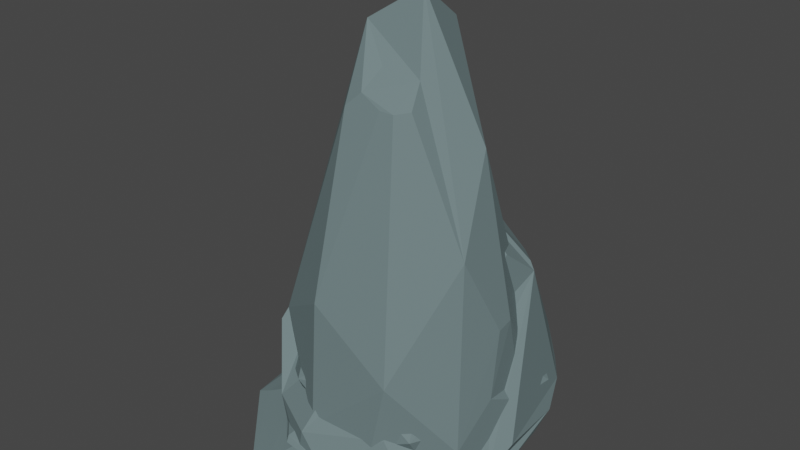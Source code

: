 # Source: Stones.blend  (saved by Blender 2.91.10; exported with 4.5.12 LTS)
import bpy
from mathutils import Matrix  # noqa: F401  (used for matrix-valued properties, if any)

bpy.ops.wm.read_factory_settings(use_empty=True)
scene = bpy.context.scene
scene.name = 'Scene'

# ---- collections
col_collection = bpy.data.collections.new('Collection'); scene.collection.children.link(col_collection)

# ---- materials (node trees are filled in below, after node groups)
mat_stone = bpy.data.materials.new('Stone')
mat_stone.alpha_threshold = 0.0
mat_stone.use_transparent_shadow = False
mat_stone.line_color = (0.0, 0.0, 0.0, 1.0)

# ---- material node trees
mat_stone.use_nodes = True; mat_stone.node_tree.nodes.clear()
_N = mat_stone.node_tree.nodes; _L = mat_stone.node_tree.links
n0 = _N.new('ShaderNodeOutputMaterial'); n0.name = 'Material Output'; n0.location = (300, 300)
n1 = _N.new('ShaderNodeBsdfPrincipled'); n1.name = 'Principled BSDF'; n1.location = (10, 300)
n1.distribution = 'GGX'
n1.subsurface_method = 'BURLEY'
n1.inputs[0].default_value = (0.14, 0.1999, 0.2067, 1.0)
n1.inputs[2].default_value = 0.8252
n1.inputs[3].default_value = 1.45
n1.inputs[27].default_value = (0.0, 0.0, 0.0, 1.0)
n1.inputs[28].default_value = 1.0
_L.new(n1.outputs[0], n0.inputs[0])
n0.is_active_output = True

# ---- world
world_world = bpy.data.worlds.new('World'); scene.world = world_world
world_world.use_nodes = True; world_world.node_tree.nodes.clear()
_N = world_world.node_tree.nodes; _L = world_world.node_tree.links
n0 = _N.new('ShaderNodeOutputWorld'); n0.name = 'World Output'; n0.location = (300, 300)
n1 = _N.new('ShaderNodeBackground'); n1.name = 'Background'; n1.location = (10, 300)
n1.inputs[0].default_value = (0.05088, 0.05088, 0.05088, 1.0)
_L.new(n1.outputs[0], n0.inputs[0])
n0.is_active_output = True
world_world.color = (0.05088, 0.05088, 0.05088)
world_world.use_sun_shadow = False
world_world.sun_shadow_jitter_overblur = 0.0

# ---- meshes
me_icosphere_001 = bpy.data.meshes.new('Icosphere.001')
me_icosphere_001.from_pydata([(-0.2599, 1.123, 0.02434), (-0.2538, 0.6093, 2.205), (0.8029, -0.4611, 0.08241), (0.7164, -0.7156, 0.14), (0.1289, -0.9999, 0.05378), (0.9697, 0.3713, 0.2105), (1.01, 0.04328, 0.2073), (0.9726, -0.2695, 0.2049), (-0.3361, -0.9243, 0.04279), (0.3215, 1.018, 0.08074), (0.9987, 0.5517, 0.3638), (-0.02752, -1.107, 0.234), (-0.8758, 0.05536, 0.4463), (-0.3169, -1.067, 0.2135), (-0.6779, -0.8744, 0.5322), (-0.8522, -0.6624, 1.086), (-0.7625, 0.9468, 0.3762), (-0.442, 1.163, 0.07765), (-0.1634, 1.255, 0.1056), (0.4293, -0.1683, 1.476), (-0.01015, -0.5209, 1.326), (-0.01505, 1.301, 0.7233), (0.158, -0.129, 2.203), (0.8762, 0.375, 1.708), (-0.5417, 0.441, 2.245), (-0.6163, 0.09519, 2.104), (-0.105, 1.09, 1.193), (-0.7063, 0.8785, 1.506), (-0.8433, 0.5661, 1.954), (-0.08843, -0.3828, 1.82), (0.4803, 0.1201, 2.249), (0.7982, 0.1047, 1.933), (0.9286, 0.7532, 0.5404), (-0.1908, 1.353, 0.4509), (-0.3443, 1.303, 0.2211), (-0.5459, 1.244, 0.5976), (-0.2491, -1.086, 0.4834), (0.5889, -0.2353, 1.09), (0.7748, 0.0002839, 1.104), (0.4029, 1.223, 0.6647), (0.496, 1.055, 0.2104), (-0.8007, 0.5468, 0.1077), (-0.6188, -0.7756, 0.3815), (-0.554, -0.915, 0.1968), (0.4201, -0.8758, 0.5969), (0.6107, -0.8765, 0.3085), (1.055, -0.07277, 0.4013), (0.8639, -0.1501, 0.0949), (0.6903, 0.5308, 1.755), (0.3769, 0.4756, 2.092), (0.5281, 0.1927, 2.197), (0.8333, 0.383, 1.778), (-0.4791, 0.7431, 2.031), (-0.5284, 0.9058, 1.685), (-0.7134, 0.6972, 1.946), (0.6144, 1.054, 0.7235), (0.7381, 0.8594, 0.9664), (0.836, 0.8529, 0.6554), (0.0005924, 0.9215, 1.375), (0.3273, 0.8201, 1.326), (0.1316, 0.8014, 1.497), (-0.09238, 0.8453, 1.485), (-0.09377, 0.7799, 1.694), (0.1111, 0.6363, 1.739), (0.1858, 0.651, 1.616)], [], [(13, 11, 36, 14), (57, 56, 48, 51, 23, 32), (42, 14, 15, 25, 12, 43), (17, 41, 16), (46, 23, 31, 37, 38, 45, 3, 7), (27, 35, 16), (24, 25, 22, 30), (28, 25, 24), (29, 22, 25, 15, 14, 36, 20), (11, 45, 44, 36), (32, 23, 46, 10), (8, 43, 12, 41), (31, 22, 29, 20, 19, 37), (5, 40, 32, 10), (36, 44, 19, 20), (16, 35, 34, 17), (7, 3, 2, 47, 6), (31, 30, 22), (31, 23, 51, 50, 30), (27, 28, 54, 53, 33, 34, 35), (1, 24, 30, 50, 49), (8, 41, 17, 0, 9, 47, 2), (11, 13, 43, 8, 4), (33, 21, 39, 40, 18, 34), (5, 10, 46, 7, 6), (43, 13, 14, 42), (4, 3, 45, 11), (45, 38, 37, 19, 44), (18, 40, 5, 6, 47, 9, 0), (21, 26, 55, 39), (17, 34, 18, 0), (8, 2, 3, 4), (25, 28, 27, 16, 41, 12), (48, 49, 50, 51), (55, 57, 32, 40, 39), (52, 54, 28, 24, 1), (52, 53, 54), (55, 56, 57), (55, 26, 58, 59, 56), (56, 59, 48), (49, 63, 62, 52, 1), (58, 61, 60, 59), (26, 21, 33, 53), (62, 61, 58, 26, 53, 52), (48, 64, 63, 49), (60, 61, 62, 63, 64), (48, 59, 60, 64)])
_uv = me_icosphere_001.uv_layers.new(name='UVMap')
_uv.uv.foreach_set('vector', [0.9318, 0.1968, 0.8864, 0.1968, 0.9091, 0.2362, 0.9545, 0.2362, 0.5336, 0.2567, 0.5337, 0.2945, 0.5758, 0.3675, 0.6088, 0.3626, 0.6136, 0.3543, 0.5455, 0.2362, 0.09091, 0.2362, 0.04545, 0.2362, 0.06818, 0.2756, 0.1364, 0.3937, 0.1591, 0.1968, 0.06818, 0.1968, 0.3409, 0.1968, 0.25, 0.1968, 0.3182, 0.2362, 0.6591, 0.1968, 0.6591, 0.3543, 0.7045, 0.3543, 0.75, 0.2756, 0.7045, 0.2756, 0.7955, 0.1968, 0.7727, 0.1575, 0.6818, 0.1575, 0.3182, 0.3937, 0.3409, 0.2756, 0.3182, 0.2362, 0.9318, 0.433, 0.9545, 0.3937, 0.7727, 0.3937, 0.7273, 0.3937, 0.1818, 0.3937, 0.1364, 0.3937, 0.1591, 0.433, 0.9318, 0.3543, 0.8636, 0.3937, 0.9545, 0.3937, 0.9773, 0.2756, 0.9545, 0.2362, 0.9091, 0.2362, 0.8762, 0.3149, 0.8864, 0.1968, 0.7955, 0.1968, 0.8182, 0.2362, 0.9091, 0.2362, 0.5455, 0.2362, 0.6136, 0.3543, 0.6591, 0.1968, 0.5682, 0.1968, 0.04545, 0.1575, 0.06818, 0.1968, 0.1591, 0.1968, 0.25, 0.1968, 0.7045, 0.3543, 0.8636, 0.3937, 0.9318, 0.3543, 0.8762, 0.3149, 0.7727, 0.3149, 0.75, 0.2756, 0.5909, 0.1575, 0.4773, 0.1968, 0.5455, 0.2362, 0.5682, 0.1968, 0.9091, 0.2362, 0.8182, 0.2362, 0.7727, 0.3149, 0.8762, 0.3149, 0.3182, 0.2362, 0.3409, 0.2756, 0.3636, 0.2362, 0.3409, 0.1968, 0.6818, 0.1575, 0.7727, 0.1575, 0.7045, 0.1181, 0.6591, 0.1181, 0.6364, 0.1575, 0.7045, 0.3543, 0.7273, 0.3937, 0.7727, 0.3937, 0.7045, 0.3543, 0.6591, 0.3543, 0.6639, 0.3626, 0.716, 0.3937, 0.7273, 0.3937, 0.2273, 0.3937, 0.1818, 0.3937, 0.266, 0.4145, 0.3487, 0.4061, 0.3864, 0.2756, 0.3636, 0.2362, 0.3409, 0.2756, 0.9091, 0.4724, 0.9318, 0.433, 0.7273, 0.3937, 0.716, 0.3937, 0.7544, 0.4188, 0.04545, 0.1575, 0.25, 0.1968, 0.3409, 0.1968, 0.3636, 0.1575, 0.4545, 0.1575, 0.6591, 0.1181, 0.75, 0.1181, 0.8864, 0.1968, 0.02273, 0.1968, 0.06818, 0.1968, 0.04545, 0.1575, 0.8636, 0.1575, 0.3864, 0.2756, 0.4091, 0.3149, 0.4545, 0.2362, 0.4773, 0.1968, 0.3864, 0.1968, 0.3636, 0.2362, 0.5909, 0.1575, 0.5682, 0.1968, 0.6591, 0.1968, 0.6818, 0.1575, 0.6364, 0.1575, 0.06818, 0.1968, 0.02273, 0.1968, 0.04545, 0.2362, 0.09091, 0.2362, 0.8636, 0.1575, 0.7727, 0.1575, 0.7955, 0.1968, 0.8864, 0.1968, 0.7955, 0.1968, 0.7045, 0.2756, 0.75, 0.2756, 0.7727, 0.3149, 0.8182, 0.2362, 0.3864, 0.1968, 0.4773, 0.1968, 0.5909, 0.1575, 0.6364, 0.1575, 0.6591, 0.1181, 0.4545, 0.1575, 0.3636, 0.1575, 0.4091, 0.3149, 0.4177, 0.3378, 0.496, 0.2601, 0.4545, 0.2362, 0.3409, 0.1968, 0.3636, 0.2362, 0.3864, 0.1968, 0.3636, 0.1575, 0.04545, 0.1575, 0.75, 0.1181, 0.7727, 0.1575, 0.8636, 0.1575, 0.1364, 0.3937, 0.1818, 0.3937, 0.2273, 0.3937, 0.3182, 0.2362, 0.25, 0.1968, 0.1591, 0.1968, 0.5758, 0.3675, 0.5764, 0.4188, 0.716, 0.3937, 0.6639, 0.3626, 0.496, 0.2601, 0.5336, 0.2567, 0.5455, 0.2362, 0.4773, 0.1968, 0.4545, 0.2362, 0.1967, 0.4466, 0.1938, 0.4145, 0.1818, 0.3937, 0.1591, 0.433, 0.1818, 0.4724, 0.3995, 0.4493, 0.3487, 0.4061, 0.266, 0.4145, 0.496, 0.2601, 0.5249, 0.3014, 0.5336, 0.2567, 0.496, 0.2601, 0.4177, 0.3378, 0.4398, 0.348, 0.4925, 0.3458, 0.5337, 0.2945, 0.5337, 0.2945, 0.4925, 0.3458, 0.5758, 0.3675, 0.5764, 0.4188, 0.4866, 0.3919, 0.4502, 0.3985, 0.4115, 0.4466, 0.5455, 0.4724, 0.4398, 0.348, 0.4499, 0.3649, 0.4728, 0.3703, 0.4925, 0.3458, 0.4177, 0.3378, 0.4091, 0.3149, 0.3864, 0.2756, 0.3487, 0.4061, 0.4502, 0.3985, 0.4499, 0.3649, 0.4398, 0.348, 0.4177, 0.3378, 0.3487, 0.4061, 0.4115, 0.4466, 0.5758, 0.3675, 0.4848, 0.3809, 0.4866, 0.3919, 0.5764, 0.4188, 0.4728, 0.3703, 0.4499, 0.3649, 0.4502, 0.3985, 0.4866, 0.3919, 0.4848, 0.3809, 0.5758, 0.3675, 0.4925, 0.3458, 0.4728, 0.3703, 0.4848, 0.3809])
me_icosphere_001.materials.append(mat_stone)
me_icosphere_001.use_remesh_fix_poles = True
me_icosphere_001.use_remesh_preserve_attributes = False
me_icosphere_001.use_mirror_vertex_groups = False
me_icosphere_001.update()
me_circle = bpy.data.meshes.new('Circle')
me_circle.from_pydata([(0.1848, 1.385, 0.01748), (-0.6281, 0.8197, -0.02974), (-1.156, 0.6147, -0.02724), (-1.342, 0.1173, 0.02469), (-1.195, -0.6325, 0.03163), (-0.5354, -1.324, 0.02737), (0.1282, -1.324, -0.001737), (0.5109, -0.8559, -0.06711), (0.8382, -0.5435, -0.02631), (0.9029, -0.01298, -0.01453), (0.7862, 0.5608, 0.02145), (0.5849, 1.15, 0.01004), (0.1895, -1.347, 0.1431), (0.1582, 1.333, 0.1046), (-1.386, 0.1134, 0.1229), (-1.233, -0.6157, 0.1695), (-0.5634, -1.345, 0.1699), (-0.5698, 0.7447, 0.1089), (0.8343, 0.5555, 0.139), (0.8008, -0.5203, 0.051), (0.5308, 1.134, 0.1011), (0.4285, -0.8356, 0.06032), (-1.216, 0.6475, 0.1285), (0.8638, -0.002406, 0.1134), (0.2098, 1.33, 0.1833), (-0.6076, 0.7149, 0.123), (-1.096, 0.5581, 0.1255), (-1.272, 0.1385, 0.1895), (-1.142, -0.5864, 0.1948), (-0.4738, -1.278, 0.198), (0.151, -1.251, 0.1658), (0.4424, -0.7679, 0.0929), (0.7202, -0.494, 0.1287), (0.7527, -0.01489, 0.1342), (0.7097, 0.541, 0.1959), (0.5322, 1.089, 0.1729), (0.1549, 0.9741, 0.2678), (-0.5216, 0.5864, 0.2008), (-0.8841, 0.4466, 0.207), (-0.9669, 0.1085, 0.2722), (-0.873, -0.436, 0.2792), (-0.353, -0.9532, 0.2787), (0.1024, -0.9826, 0.2316), (0.3659, -0.6364, 0.166), (0.5225, -0.3885, 0.2247), (0.552, -0.01769, 0.239), (0.4856, 0.4034, 0.2698), (0.3685, 0.8256, 0.2521), (0.1797, 1.122, 0.2976), (-0.5774, 0.6741, 0.2256), (-1.004, 0.5126, 0.2351), (-1.109, 0.1203, 0.3028), (-0.9999, -0.5084, 0.3099), (-0.4107, -1.099, 0.3116), (0.1239, -1.129, 0.26), (0.4244, -0.7278, 0.1904), (0.6235, -0.4436, 0.2483), (0.6586, -0.01915, 0.2646), (0.5812, 0.4637, 0.2995), (0.4434, 0.9506, 0.2821), (0.147, 1.085, 0.3505), (-0.5146, 0.5799, 0.2982), (-0.9115, 0.4478, 0.2999), (-1.071, 0.1098, 0.3532), (-0.9665, -0.49, 0.3568), (-0.4202, -1.067, 0.3571), (0.1027, -1.03, 0.333), (0.3431, -0.6351, 0.2696), (0.5677, -0.4068, 0.3042), (0.5931, -0.01737, 0.3152), (0.5103, 0.4229, 0.3424), (0.4196, 0.8905, 0.34), (0.1135, 0.8571, 0.4509), (-0.4383, 0.4682, 0.3809), (-0.7546, 0.3611, 0.3874), (-0.862, 0.09339, 0.4518), (-0.7789, -0.3851, 0.4568), (-0.3332, -0.8455, 0.4606), (0.07552, -0.8248, 0.4288), (0.2682, -0.5163, 0.3522), (0.439, -0.3303, 0.385), (0.4525, -0.01484, 0.3898), (0.4226, 0.3493, 0.4572), (0.3129, 0.7082, 0.4354), (0.01216, 0.4883, 0.4012), (-0.2772, 0.2872, 0.3825), (-0.4652, 0.2142, 0.3835), (-0.5312, 0.03713, 0.404), (-0.4792, -0.2298, 0.4068), (-0.2442, -0.476, 0.4051), (-0.008007, -0.4761, 0.3936), (0.1282, -0.3093, 0.3677), (0.2447, -0.1981, 0.3839), (0.2678, -0.009231, 0.3885), (0.2262, 0.195, 0.4027), (0.1546, 0.4047, 0.3982), (-0.2342, 0.1657, 0.3819), (-0.1431, -0.04001, 0.375), (0.01823, -0.2283, 0.3649), (-0.404, -0.1941, 0.4586), (-0.4389, -0.01535, 0.4567), (-0.2467, -0.3589, 0.4575), (-0.179, -0.06701, 0.4373), (-0.24, 0.07073, 0.442), (-0.07097, -0.1931, 0.4306), (-0.4477, 0.5059, -0.03634), (-0.2029, -0.07673, -0.04334), (0.2107, -0.6251, -0.06752)], [], [(11, 20, 18, 10), (1, 17, 13, 0), (8, 19, 21, 7), (5, 16, 15, 4), (0, 13, 20, 11), (2, 22, 17, 1), (9, 23, 19, 8), (6, 12, 16, 5), (3, 14, 22, 2), (10, 18, 23, 9), (7, 21, 12, 6), (4, 15, 14, 3), (12, 30, 29, 16), (14, 27, 26, 22), (18, 34, 33, 23), (21, 31, 30, 12), (15, 28, 27, 14), (20, 35, 34, 18), (17, 25, 24, 13), (19, 32, 31, 21), (16, 29, 28, 15), (13, 24, 35, 20), (22, 26, 25, 17), (23, 33, 32, 19), (33, 45, 44, 32), (30, 42, 41, 29), (27, 39, 38, 26), (34, 46, 45, 33), (31, 43, 42, 30), (28, 40, 39, 27), (35, 47, 46, 34), (25, 37, 36, 24), (32, 44, 43, 31), (29, 41, 40, 28), (24, 36, 47, 35), (26, 38, 37, 25), (38, 50, 49, 37), (45, 57, 56, 44), (42, 54, 53, 41), (39, 51, 50, 38), (46, 58, 57, 45), (43, 55, 54, 42), (40, 52, 51, 39), (47, 59, 58, 46), (37, 49, 48, 36), (44, 56, 55, 43), (41, 53, 52, 40), (36, 48, 59, 47), (48, 60, 71, 59), (50, 62, 61, 49), (57, 69, 68, 56), (54, 66, 65, 53), (51, 63, 62, 50), (58, 70, 69, 57), (55, 67, 66, 54), (52, 64, 63, 51), (59, 71, 70, 58), (49, 61, 60, 48), (56, 68, 67, 55), (53, 65, 64, 52), (65, 77, 76, 64), (60, 72, 83, 71), (62, 74, 73, 61), (69, 81, 80, 68), (66, 78, 77, 65), (63, 75, 74, 62), (70, 82, 81, 69), (67, 79, 78, 66), (64, 76, 75, 63), (71, 83, 82, 70), (61, 73, 72, 60), (68, 80, 79, 67), (77, 89, 88, 76), (72, 84, 95, 83), (74, 86, 85, 73), (81, 93, 92, 80), (78, 90, 89, 77), (75, 87, 86, 74), (82, 94, 93, 81), (79, 91, 90, 78), (76, 88, 87, 75), (83, 95, 94, 82), (73, 85, 84, 72), (80, 92, 91, 79), (84, 85, 96, 95), (95, 96, 97, 94), (94, 97, 98, 93), (93, 98, 91, 92), (85, 86, 87, 96), (98, 104, 101, 89), (89, 101, 99, 88), (98, 89, 90, 91), (103, 100, 99, 102), (102, 99, 101, 104), (87, 100, 103, 96), (97, 102, 104, 98), (96, 103, 102, 97), (88, 99, 100, 87), (3, 2, 1, 105), (105, 1, 0, 11), (4, 3, 105, 106), (106, 105, 11, 10), (5, 4, 106, 107), (107, 106, 10, 9), (6, 5, 107, 7), (7, 107, 9, 8)])
_uv = me_circle.uv_layers.new(name='UVMap')
_uv.uv.foreach_set('vector', [0.0, 0.0, 0.0, 0.0, 0.0, 0.0, 0.0, 0.0, 0.0, 0.0, 0.0, 0.0, 0.0, 0.0, 0.0, 0.0, 0.0, 0.0, 0.0, 0.0, 0.0, 0.0, 0.0, 0.0, 0.0, 0.0, 0.0, 0.0, 0.0, 0.0, 0.0, 0.0, 0.0, 0.0, 0.0, 0.0, 0.0, 0.0, 0.0, 0.0, 0.0, 0.0, 0.0, 0.0, 0.0, 0.0, 0.0, 0.0, 0.0, 0.0, 0.0, 0.0, 0.0, 0.0, 0.0, 0.0, 0.0, 0.0, 0.0, 0.0, 0.0, 0.0, 0.0, 0.0, 0.0, 0.0, 0.0, 0.0, 0.0, 0.0, 0.0, 0.0, 0.0, 0.0, 0.0, 0.0, 0.0, 0.0, 0.0, 0.0, 0.0, 0.0, 0.0, 0.0, 0.0, 0.0, 0.0, 0.0, 0.0, 0.0, 0.0, 0.0, 0.0, 0.0, 0.0, 0.0, 0.0, 0.0, 0.0, 0.0, 0.0, 0.0, 0.0, 0.0, 0.0, 0.0, 0.0, 0.0, 0.0, 0.0, 0.0, 0.0, 0.0, 0.0, 0.0, 0.0, 0.0, 0.0, 0.0, 0.0, 0.0, 0.0, 0.0, 0.0, 0.0, 0.0, 0.0, 0.0, 0.0, 0.0, 0.0, 0.0, 0.0, 0.0, 0.0, 0.0, 0.0, 0.0, 0.0, 0.0, 0.0, 0.0, 0.0, 0.0, 0.0, 0.0, 0.0, 0.0, 0.0, 0.0, 0.0, 0.0, 0.0, 0.0, 0.0, 0.0, 0.0, 0.0, 0.0, 0.0, 0.0, 0.0, 0.0, 0.0, 0.0, 0.0, 0.0, 0.0, 0.0, 0.0, 0.0, 0.0, 0.0, 0.0, 0.0, 0.0, 0.0, 0.0, 0.0, 0.0, 0.0, 0.0, 0.0, 0.0, 0.0, 0.0, 0.0, 0.0, 0.0, 0.0, 0.0, 0.0, 0.0, 0.0, 0.0, 0.0, 0.0, 0.0, 0.0, 0.0, 0.0, 0.0, 0.0, 0.0, 0.0, 0.0, 0.0, 0.0, 0.0, 0.0, 0.0, 0.0, 0.0, 0.0, 0.0, 0.0, 0.0, 0.0, 0.0, 0.0, 0.0, 0.0, 0.0, 0.0, 0.0, 0.0, 0.0, 0.0, 0.0, 0.0, 0.0, 0.0, 0.0, 0.0, 0.0, 0.0, 0.0, 0.0, 0.0, 0.0, 0.0, 0.0, 0.0, 0.0, 0.0, 0.0, 0.0, 0.0, 0.0, 0.0, 0.0, 0.0, 0.0, 0.0, 0.0, 0.0, 0.0, 0.0, 0.0, 0.0, 0.0, 0.0, 0.0, 0.0, 0.0, 0.0, 0.0, 0.0, 0.0, 0.0, 0.0, 0.0, 0.0, 0.0, 0.0, 0.0, 0.0, 0.0, 0.0, 0.0, 0.0, 0.0, 0.0, 0.0, 0.0, 0.0, 0.0, 0.0, 0.0, 0.0, 0.0, 0.0, 0.0, 0.0, 0.0, 0.0, 0.0, 0.0, 0.0, 0.0, 0.0, 0.0, 0.0, 0.0, 0.0, 0.0, 0.0, 0.0, 0.0, 0.0, 0.0, 0.0, 0.0, 0.0, 0.0, 0.0, 0.0, 0.0, 0.0, 0.0, 0.0, 0.0, 0.0, 0.0, 0.0, 0.0, 0.0, 0.0, 0.0, 0.0, 0.0, 0.0, 0.0, 0.0, 0.0, 0.0, 0.0, 0.0, 0.0, 0.0, 0.0, 0.0, 0.0, 0.0, 0.0, 0.0, 0.0, 0.0, 0.0, 0.0, 0.0, 0.0, 0.0, 0.0, 0.0, 0.0, 0.0, 0.0, 0.0, 0.0, 0.0, 0.0, 0.0, 0.0, 0.0, 0.0, 0.0, 0.0, 0.0, 0.0, 0.0, 0.0, 0.0, 0.0, 0.0, 0.0, 0.0, 0.0, 0.0, 0.0, 0.0, 0.0, 0.0, 0.0, 0.0, 0.0, 0.0, 0.0, 0.0, 0.0, 0.0, 0.0, 0.0, 0.0, 0.0, 0.0, 0.0, 0.0, 0.0, 0.0, 0.0, 0.0, 0.0, 0.0, 0.0, 0.0, 0.0, 0.0, 0.0, 0.0, 0.0, 0.0, 0.0, 0.0, 0.0, 0.0, 0.0, 0.0, 0.0, 0.0, 0.0, 0.0, 0.0, 0.0, 0.0, 0.0, 0.0, 0.0, 0.0, 0.0, 0.0, 0.0, 0.0, 0.0, 0.0, 0.0, 0.0, 0.0, 0.0, 0.0, 0.0, 0.0, 0.0, 0.0, 0.0, 0.0, 0.0, 0.0, 0.0, 0.0, 0.0, 0.0, 0.0, 0.0, 0.0, 0.0, 0.0, 0.0, 0.0, 0.0, 0.0, 0.0, 0.0, 0.0, 0.0, 0.0, 0.0, 0.0, 0.0, 0.0, 0.0, 0.0, 0.0, 0.0, 0.0, 0.0, 0.0, 0.0, 0.0, 0.0, 0.0, 0.0, 0.0, 0.0, 0.0, 0.0, 0.0, 0.0, 0.0, 0.0, 0.0, 0.0, 0.0, 0.0, 0.0, 0.0, 0.0, 0.0, 0.0, 0.0, 0.0, 0.0, 0.0, 0.0, 0.0, 0.0, 0.0, 0.0, 0.0, 0.0, 0.0, 0.0, 0.0, 0.0, 0.0, 0.0, 0.0, 0.0, 0.0, 0.0, 0.0, 0.0, 0.0, 0.0, 0.0, 0.0, 0.0, 0.0, 0.0, 0.0, 0.0, 0.0, 0.0, 0.0, 0.0, 0.0, 0.0, 0.0, 0.0, 0.0, 0.0, 0.0, 0.0, 0.0, 0.0, 0.0, 0.0, 0.0, 0.0, 0.0, 0.0, 0.0, 0.0, 0.0, 0.0, 0.0, 0.0, 0.0, 0.0, 0.0, 0.0, 0.0, 0.0, 0.0, 0.0, 0.0, 0.0, 0.0, 0.0, 0.0, 0.0, 0.0, 0.0, 0.0, 0.0, 0.0, 0.0, 0.0, 0.0, 0.0, 0.0, 0.0, 0.0, 0.0, 0.0, 0.0, 0.0, 0.0, 0.0, 0.0, 0.0, 0.0, 0.0, 0.0, 0.0, 0.0, 0.0, 0.0, 0.0, 0.0, 0.0, 0.0, 0.0, 0.0, 0.0, 0.0, 0.0, 0.0, 0.0, 0.0, 0.0, 0.0, 0.0, 0.0, 0.0, 0.0, 0.0, 0.0, 0.0, 0.0, 0.0, 0.0, 0.0, 0.0, 0.0, 0.0, 0.0, 0.0, 0.0, 0.0, 0.0, 0.0, 0.0, 0.0, 0.0, 0.0, 0.0, 0.0, 0.0, 0.0, 0.0, 0.0, 0.0, 0.0, 0.0, 0.0, 0.0, 0.0, 0.0, 0.0, 0.0, 0.0, 0.0, 0.0, 0.0, 0.0, 0.0, 0.0, 0.0, 0.0, 0.0, 0.0, 0.0, 0.0, 0.0, 0.0, 0.0, 0.0, 0.0, 0.0, 0.0, 0.0, 0.0, 0.0, 0.0, 0.0, 0.0, 0.0, 0.0, 0.0, 0.0, 0.0, 0.0, 0.0, 0.0, 0.0, 0.0, 0.0, 0.0, 0.0, 0.0, 0.0, 0.0, 0.0, 0.0, 0.0, 0.0, 0.0, 0.0, 0.0, 0.0, 0.0, 0.0, 0.0, 0.0, 0.0, 0.0, 0.0, 0.0, 0.0, 0.0, 0.0, 0.0, 0.0, 0.0, 0.0, 0.0, 0.0, 0.0, 0.0, 0.0, 0.0, 0.0, 0.0, 0.0, 0.0, 0.0, 0.0, 0.0, 0.0, 0.0, 0.0, 0.0, 0.0, 0.0, 0.0, 0.0, 0.0, 0.0, 0.0, 0.0, 0.0, 0.0, 0.0, 0.0, 0.0, 0.0, 0.0, 0.0, 0.0, 0.0, 0.0, 0.0, 0.0, 0.0, 0.0, 0.0, 0.0, 0.0, 0.0, 0.0, 0.0, 0.0, 0.0, 0.0, 0.0, 0.0, 0.0, 0.0, 0.0, 0.0, 0.0, 0.0, 0.0, 0.0, 0.0, 0.0, 0.0, 0.0, 0.0, 0.0, 0.0, 0.0, 0.0, 0.0, 0.0, 0.0, 0.0, 0.0, 0.0, 0.0, 0.0, 0.0, 0.0, 0.0, 0.0, 0.0, 0.0, 0.0, 0.0, 0.0, 0.0, 0.0, 0.0, 0.0, 0.0, 0.0, 0.0, 0.0, 0.0, 0.0, 0.0, 0.0, 0.0, 0.0, 0.0, 0.0, 0.0, 0.0, 0.0, 0.0, 0.0, 0.0, 0.0, 0.0, 0.0, 0.0, 0.0, 0.0, 0.0, 0.0, 0.0, 0.0, 0.0, 0.0, 0.0, 0.0, 0.0, 0.0, 0.0, 0.0, 0.0, 0.0, 0.0, 0.0, 0.0, 0.0, 0.0])
me_circle.materials.append(mat_stone)
me_circle.use_remesh_fix_poles = True
me_circle.use_remesh_preserve_attributes = False
me_circle.use_mirror_vertex_groups = False
me_circle.update()
me_icosphere_003 = bpy.data.meshes.new('Icosphere.003')
me_icosphere_003.from_pydata([(0.9747, 0.5409, 0.655), (0.7969, -0.06955, 1.231), (-0.1496, -0.6977, 0.1001), (0.08476, 0.1173, 0.007305), (0.8517, -0.1143, 0.3369), (-0.5701, 0.5028, 0.174), (0.3405, 0.868, 0.2308), (0.8738, -0.262, 0.6261), (0.8138, 0.2053, 0.9726), (0.1214, -0.8957, 0.4153), (-0.8026, -0.03499, 0.2499), (-0.4536, -0.8962, 0.7917), (-0.8213, 0.1314, 0.8918), (0.4848, 0.9059, 0.6566), (0.1159, 0.9687, 0.8551), (-0.1473, -0.7627, 1.057), (0.1221, -0.2166, 1.389), (0.7078, 0.2026, 1.396), (0.1467, 0.214, 1.523), (-0.6041, -0.5692, 1.153), (-0.2183, -0.0396, 1.326), (-0.4703, 0.4949, 1.102), (0.2961, 0.488, 1.513), (0.1478, 0.7435, 1.205), (-0.1546, 0.3367, 1.355), (-0.5857, 0.03776, 1.194), (0.1849, -0.627, 1.22), (0.5945, 0.7388, 1.081), (-0.2748, 0.8502, 0.4862), (-0.4272, 0.7133, 0.872), (-0.8484, -0.206, 1.008), (0.2214, -0.8446, 0.9412), (0.5454, -0.6095, 0.9839), (0.7037, -0.4321, 0.8631), (-0.767, 0.4692, 0.8035), (-0.5655, 0.6311, 0.4986), (-0.8252, -0.5989, 0.6842), (0.5976, -0.7863, 0.6114), (-0.07732, 0.6681, 0.04234), (-0.6194, 0.03026, 0.03783), (-0.5164, -0.6977, 0.4237), (0.6136, 0.1249, -0.002563), (0.5938, -0.4296, 0.02622)], [], [(42, 4, 7), (0, 6, 13), (42, 7, 37), (1, 8, 17), (17, 22, 18), (17, 27, 22), (22, 27, 23), (22, 24, 18), (23, 24, 22), (18, 24, 20), (23, 21, 24), (21, 25, 24), (24, 25, 20), (25, 19, 20), (25, 30, 19), (20, 16, 18), (20, 19, 16), (19, 26, 16), (11, 15, 19), (19, 15, 26), (16, 17, 18), (26, 1, 16), (16, 1, 17), (26, 32, 1), (0, 27, 8), (8, 27, 17), (0, 13, 27), (13, 14, 27), (14, 23, 27), (14, 21, 23), (28, 29, 14), (14, 29, 21), (34, 12, 21), (12, 25, 21), (12, 30, 25), (10, 30, 12), (11, 31, 15), (9, 31, 11), (31, 26, 15), (37, 32, 31), (31, 32, 26), (37, 33, 32), (33, 1, 32), (37, 7, 33), (7, 1, 33), (13, 28, 14), (13, 6, 28), (29, 34, 21), (28, 34, 29), (28, 35, 34), (28, 5, 35), (35, 5, 34), (5, 10, 34), (34, 10, 12), (10, 36, 30), (30, 36, 19), (36, 11, 19), (36, 40, 11), (40, 9, 11), (10, 40, 36), (9, 37, 31), (9, 42, 37), (7, 8, 1), (8, 7, 0), (4, 0, 7), (41, 6, 0), (3, 38, 41), (41, 38, 6), (38, 28, 6), (38, 5, 28), (3, 39, 38), (38, 39, 5), (39, 10, 5), (39, 40, 10), (3, 2, 39), (39, 2, 40), (2, 9, 40), (4, 41, 0), (4, 42, 41), (42, 2, 41), (41, 2, 3), (2, 42, 9)])
_uv = me_icosphere_003.uv_layers.new(name='UVMap')
_uv.uv.foreach_set('vector', [0.7737, 0.1064, 0.6528, 0.1575, 0.6686, 0.2114, 0.5717, 0.2213, 0.4685, 0.152, 0.4893, 0.2159, 0.7737, 0.1064, 0.6686, 0.2114, 0.7749, 0.2135, 0.668, 0.3207, 0.6273, 0.2518, 0.5833, 0.3612, 0.5833, 0.3612, 0.5068, 0.3819, 0.5482, 0.4267, 0.5833, 0.3612, 0.5055, 0.3054, 0.5068, 0.3819, 0.5068, 0.3819, 0.5055, 0.3054, 0.4596, 0.3399, 0.4091, 0.3937, 0.345, 0.3873, 0.3754, 0.4519, 0.4307, 0.3399, 0.345, 0.3873, 0.4091, 0.3937, 0.3754, 0.4519, 0.345, 0.3873, 0.3409, 0.433, 0.4596, 0.3399, 0.3005, 0.3212, 0.345, 0.3873, 0.3005, 0.3212, 0.1781, 0.3363, 0.2273, 0.3937, 0.2273, 0.3937, 0.1781, 0.3363, 0.1776, 0.4067, 0.1781, 0.3363, 0.09866, 0.3283, 0.1776, 0.4067, 0.1781, 0.3363, 0.1427, 0.283, 0.09866, 0.3283, 0.9484, 0.4044, 0.8826, 0.401, 0.9091, 0.4724, 0.9484, 0.4044, 0.9851, 0.3283, 0.8826, 0.401, 0.9851, 0.3283, 0.8274, 0.3439, 0.8826, 0.401, 0.9264, 0.2506, 0.8876, 0.3149, 0.9851, 0.3283, 0.9851, 0.3283, 0.8876, 0.3149, 0.8274, 0.3439, 0.7665, 0.3975, 0.6698, 0.3729, 0.7101, 0.4426, 0.7747, 0.343, 0.668, 0.3207, 0.7665, 0.3975, 0.7665, 0.3975, 0.668, 0.3207, 0.6698, 0.3729, 0.7747, 0.343, 0.737, 0.298, 0.668, 0.3207, 0.5717, 0.2213, 0.5055, 0.3054, 0.6273, 0.2518, 0.6273, 0.2518, 0.5055, 0.3054, 0.5833, 0.3612, 0.5717, 0.2213, 0.4893, 0.2159, 0.5055, 0.3054, 0.4893, 0.2159, 0.4336, 0.2675, 0.5055, 0.3054, 0.4336, 0.2675, 0.4596, 0.3399, 0.5055, 0.3054, 0.4336, 0.2675, 0.3005, 0.3212, 0.4596, 0.3399, 0.3731, 0.1942, 0.301, 0.2756, 0.4336, 0.2675, 0.4336, 0.2675, 0.301, 0.2756, 0.3005, 0.3212, 0.2547, 0.2431, 0.2001, 0.2276, 0.3005, 0.3212, 0.2001, 0.2276, 0.1781, 0.3363, 0.3005, 0.3212, 0.2001, 0.2276, 0.1427, 0.283, 0.1781, 0.3363, 0.1636, 0.1425, 0.1427, 0.283, 0.2001, 0.2276, 0.9264, 0.2506, 0.8299, 0.2639, 0.8876, 0.3149, 0.8588, 0.1774, 0.8299, 0.2639, 0.9264, 0.2506, 0.8299, 0.2639, 0.7747, 0.343, 0.8876, 0.3149, 0.7749, 0.2135, 0.737, 0.298, 0.8299, 0.2639, 0.8299, 0.2639, 0.737, 0.298, 0.7747, 0.343, 0.7749, 0.2135, 0.7194, 0.2498, 0.737, 0.298, 0.7194, 0.2498, 0.668, 0.3207, 0.737, 0.298, 0.7749, 0.2135, 0.6686, 0.2114, 0.7194, 0.2498, 0.6686, 0.2114, 0.668, 0.3207, 0.7194, 0.2498, 0.4893, 0.2159, 0.3731, 0.1942, 0.4336, 0.2675, 0.4893, 0.2159, 0.4685, 0.152, 0.3731, 0.1942, 0.301, 0.2756, 0.2547, 0.2431, 0.3005, 0.3212, 0.3731, 0.1942, 0.2547, 0.2431, 0.301, 0.2756, 0.3731, 0.1942, 0.2955, 0.1968, 0.2547, 0.2431, 0.3731, 0.1942, 0.2893, 0.146, 0.2955, 0.1968, 0.2955, 0.1968, 0.2893, 0.146, 0.2547, 0.2431, 0.2893, 0.146, 0.2006, 0.1439, 0.2547, 0.2431, 0.2547, 0.2431, 0.2006, 0.1439, 0.2001, 0.2276, 0.1636, 0.1425, 0.102, 0.217, 0.1427, 0.283, 0.1427, 0.283, 0.102, 0.217, 0.09866, 0.3283, 0.102, 0.217, 0.04545, 0.2362, 0.09866, 0.3283, 0.102, 0.217, 0.06351, 0.162, 0.04545, 0.2362, 0.06351, 0.162, 0.02328, 0.1978, 0.04545, 0.2362, 0.1636, 0.1425, 0.06351, 0.162, 0.102, 0.217, 0.8588, 0.1774, 0.7749, 0.2135, 0.8299, 0.2639, 0.8588, 0.1774, 0.7737, 0.1064, 0.7749, 0.2135, 0.6686, 0.2114, 0.6273, 0.2518, 0.668, 0.3207, 0.6273, 0.2518, 0.6686, 0.2114, 0.5717, 0.2213, 0.6528, 0.1575, 0.5717, 0.2213, 0.6686, 0.2114, 0.5028, 0.08361, 0.4685, 0.152, 0.5717, 0.2213, 0.4476, 0.03937, 0.4241, 0.09419, 0.5028, 0.08361, 0.5028, 0.08361, 0.4241, 0.09419, 0.4685, 0.152, 0.4241, 0.09419, 0.3731, 0.1942, 0.4685, 0.152, 0.4241, 0.09419, 0.3864, 0.1181, 0.3731, 0.1942, 0.2827, 0.01736, 0.2376, 0.07169, 0.3182, 0.07873, 0.3182, 0.07873, 0.2376, 0.07169, 0.2893, 0.146, 0.2376, 0.07169, 0.2006, 0.1439, 0.2893, 0.146, 0.1232, 0.07858, 0.06351, 0.162, 0.1636, 0.1425, 0.0825, 0.01456, 0.03164, 0.1027, 0.1232, 0.07858, 0.1232, 0.07858, 0.03164, 0.1027, 0.06351, 0.162, 0.03164, 0.1027, 0.02328, 0.1978, 0.06351, 0.162, 0.6528, 0.1575, 0.6129, 0.08311, 0.5717, 0.2213, 0.6528, 0.1575, 0.7252, 0.1114, 0.6129, 0.08311, 0.7252, 0.1114, 0.6591, 0.03937, 0.6129, 0.08311, 0.6129, 0.08311, 0.6591, 0.03937, 0.6263, 0.01736, 0.8548, 0.102, 0.7737, 0.1064, 0.8588, 0.1774])
me_icosphere_003.materials.append(mat_stone)
me_icosphere_003.use_remesh_fix_poles = True
me_icosphere_003.use_remesh_preserve_attributes = False
me_icosphere_003.use_mirror_vertex_groups = False
me_icosphere_003.update()
me_icosphere_004 = bpy.data.meshes.new('Icosphere.004')
me_icosphere_004.from_pydata([(0.4541, -0.9114, 0.3779), (0.7405, 0.5355, -0.5413), (0.8577, -0.5247, -0.2253), (-0.228, -0.9828, -0.2107), (-0.7511, -0.6763, 0.5197), (-0.6684, 0.689, -0.457), (-1.006, -0.08539, -0.2075), (-0.9124, 0.4194, 0.3136), (0.1276, 0.9112, 0.1037), (-0.9098, -0.2295, 0.9082), (0.6648, -0.02435, 2.076), (0.1301, -0.076, 3.164), (-0.2772, -0.2105, 2.889), (-0.2667, 0.1903, 2.884), (0.1194, 0.3142, 2.868), (0.4328, 0.4073, 1.277), (-0.3479, 0.5064, 1.322), (-0.5929, -0.007734, 2.325), (-0.181, -0.5717, 2.351), (0.7944, -0.4199, 1.353), (0.7944, 0.5566, 0.1717), (-0.5185, 0.8091, 0.1742), (-0.2173, -0.9187, 0.866), (0.1599, 0.9288, -0.4478), (-0.7855, -0.497, -0.5043), (0.3005, -0.9249, -0.3425), (0.9281, -0.05667, -0.5039), (-0.02495, 0.7734, -0.7217), (-0.7062, 0.1778, -0.7632), (-0.3508, -0.6995, -0.7256), (0.561, -0.08054, -0.81), (0.464, -0.6789, -0.6732), (0.3292, -0.4493, 2.389), (0.2707, -0.2862, 2.56), (-0.02334, -0.3426, 2.615), (-0.05678, -0.5334, 2.47), (0.1149, -0.5406, 2.376), (0.226, -0.5241, 2.367), (0.9596, -0.01293, 0.03805), (0.9048, 0.1859, 0.08667), (0.8641, 0.328, 0.2617), (0.9223, 0.01126, 0.736), (0.9221, -0.1248, 0.7027), (0.9278, -0.2111, 0.132)], [], [(31, 26, 2), (28, 24, 6), (27, 5, 23), (10, 14, 11), (10, 15, 14), (14, 13, 11), (15, 16, 14), (14, 16, 13), (16, 7, 13), (13, 12, 11), (7, 17, 13), (13, 17, 12), (17, 4, 12), (17, 9, 4), (33, 32, 19, 11), (4, 18, 12), (18, 22, 36, 35), (4, 22, 18), (22, 0, 37, 36), (12, 34, 33, 11), (11, 19, 10), (12, 18, 35, 34), (20, 10, 41, 40), (19, 42, 41, 10), (2, 43, 42, 19), (20, 15, 10), (23, 21, 8), (8, 16, 15), (8, 21, 16), (23, 5, 21), (21, 7, 16), (7, 9, 17), (6, 9, 7), (4, 3, 22), (3, 0, 22), (2, 19, 0), (26, 1, 39, 38), (20, 8, 15), (1, 23, 20), (20, 23, 8), (21, 5, 7), (5, 6, 7), (5, 28, 6), (6, 4, 9), (6, 24, 4), (24, 3, 4), (24, 29, 3), (3, 25, 0), (25, 2, 0), (3, 29, 25), (29, 31, 25), (25, 31, 2), (1, 20, 40, 39), (30, 27, 1), (27, 23, 1), (30, 28, 27), (27, 28, 5), (28, 29, 24), (28, 30, 29), (26, 30, 1), (26, 31, 30), (29, 30, 31), (32, 33, 34, 35, 36, 37), (0, 19, 32, 37), (38, 39, 40, 41, 42, 43), (2, 26, 38, 43)])
_uv = me_icosphere_004.uv_layers.new(name='UVMap')
_uv.uv.foreach_set('vector', [0.7822, 0.1391, 0.6488, 0.1744, 0.7205, 0.209, 0.2322, 0.125, 0.1035, 0.1745, 0.1738, 0.2109, 0.4139, 0.1278, 0.2953, 0.1809, 0.434, 0.187, 0.5913, 0.3716, 0.5199, 0.4159, 0.5526, 0.46, 0.5913, 0.3716, 0.4777, 0.3264, 0.5199, 0.4159, 0.3835, 0.422, 0.3362, 0.4249, 0.3636, 0.4724, 0.4551, 0.3264, 0.3396, 0.3212, 0.3835, 0.422, 0.3835, 0.422, 0.3396, 0.3212, 0.3362, 0.4249, 0.3396, 0.3212, 0.2525, 0.2528, 0.3362, 0.4249, 0.2092, 0.4249, 0.1542, 0.4245, 0.1818, 0.4724, 0.2651, 0.3282, 0.182, 0.3749, 0.2092, 0.4249, 0.2092, 0.4249, 0.182, 0.3749, 0.1542, 0.4245, 0.182, 0.3749, 0.07675, 0.2675, 0.1542, 0.4245, 0.182, 0.3749, 0.1485, 0.2921, 0.07675, 0.2675, 0.7365, 0.4372, 0.7446, 0.3888, 0.7044, 0.3214, 0.7216, 0.4575, 0.9641, 0.2705, 0.9093, 0.374, 0.9368, 0.4245, 0.9093, 0.374, 0.9017, 0.291, 0.8779, 0.3882, 0.8969, 0.3859, 0.9641, 0.2705, 0.9017, 0.291, 0.9093, 0.374, 0.9017, 0.291, 0.7942, 0.2615, 0.8613, 0.3879, 0.8779, 0.3882, 0.9368, 0.4245, 0.9125, 0.4188, 0.8937, 0.4458, 0.9091, 0.4724, 0.7216, 0.4575, 0.7044, 0.3214, 0.6739, 0.3799, 0.9368, 0.4245, 0.9093, 0.374, 0.8969, 0.3859, 0.9125, 0.4188, 0.53, 0.2447, 0.5913, 0.3716, 0.6144, 0.2826, 0.5675, 0.2509, 0.7044, 0.3214, 0.6477, 0.2796, 0.6314, 0.2843, 0.6739, 0.3799, 0.7205, 0.209, 0.6623, 0.2384, 0.6477, 0.2796, 0.7044, 0.3214, 0.53, 0.2447, 0.4777, 0.3264, 0.5913, 0.3716, 0.434, 0.187, 0.3338, 0.2452, 0.428, 0.2406, 0.428, 0.2406, 0.3396, 0.3212, 0.4777, 0.3264, 0.428, 0.2406, 0.3338, 0.2452, 0.3396, 0.3212, 0.434, 0.187, 0.2953, 0.1809, 0.3338, 0.2452, 0.3338, 0.2452, 0.2525, 0.2528, 0.3396, 0.3212, 0.2525, 0.2528, 0.1485, 0.2921, 0.182, 0.3749, 0.1738, 0.2109, 0.1485, 0.2921, 0.2525, 0.2528, 0.9641, 0.2705, 0.9009, 0.211, 0.9017, 0.291, 0.9009, 0.211, 0.7942, 0.2615, 0.9017, 0.291, 0.7205, 0.209, 0.7044, 0.3214, 0.7942, 0.2615, 0.6488, 0.1744, 0.5484, 0.1605, 0.597, 0.2273, 0.6316, 0.2261, 0.53, 0.2447, 0.428, 0.2406, 0.4777, 0.3264, 0.5484, 0.1605, 0.434, 0.187, 0.53, 0.2447, 0.53, 0.2447, 0.434, 0.187, 0.428, 0.2406, 0.3338, 0.2452, 0.2953, 0.1809, 0.2525, 0.2528, 0.2953, 0.1809, 0.1738, 0.2109, 0.2525, 0.2528, 0.2953, 0.1809, 0.2322, 0.125, 0.1738, 0.2109, 0.1738, 0.2109, 0.07675, 0.2675, 0.1485, 0.2921, 0.1738, 0.2109, 0.1035, 0.1745, 0.07675, 0.2675, 0.1035, 0.1745, 0.02273, 0.1968, 0.07675, 0.2675, 0.1035, 0.1745, 0.04141, 0.1334, 0.02273, 0.1968, 0.9009, 0.211, 0.8182, 0.1968, 0.7942, 0.2615, 0.8182, 0.1968, 0.7205, 0.209, 0.7942, 0.2615, 0.9009, 0.211, 0.8777, 0.1163, 0.8182, 0.1968, 0.8777, 0.1163, 0.7822, 0.1391, 0.8182, 0.1968, 0.8182, 0.1968, 0.7822, 0.1391, 0.7205, 0.209, 0.5484, 0.1605, 0.53, 0.2447, 0.5675, 0.2509, 0.597, 0.2273, 0.4817, 0.04706, 0.4139, 0.1278, 0.528, 0.1528, 0.4139, 0.1278, 0.434, 0.187, 0.528, 0.1528, 0.4817, 0.04706, 0.4318, 0.03937, 0.4139, 0.1278, 0.3475, 0.1147, 0.2322, 0.125, 0.2953, 0.1809, 0.1603, 0.1059, 0.04141, 0.1334, 0.1035, 0.1745, 0.1603, 0.1059, 0.06822, 0.0393, 0.04141, 0.1334, 0.6488, 0.1744, 0.6403, 0.09706, 0.5484, 0.1605, 0.6488, 0.1744, 0.735, 0.1442, 0.6403, 0.09706, 0.8777, 0.1163, 0.7927, 0.07653, 0.7822, 0.1391, 0.7446, 0.3888, 0.7365, 0.4372, 0.9125, 0.4188, 0.8969, 0.3859, 0.8779, 0.3882, 0.8613, 0.3879, 0.7942, 0.2615, 0.7044, 0.3214, 0.7446, 0.3888, 0.7623, 0.3879, 0.6316, 0.2261, 0.597, 0.2273, 0.5675, 0.2509, 0.6144, 0.2826, 0.6477, 0.2796, 0.6623, 0.2384, 0.7205, 0.209, 0.6488, 0.1744, 0.6316, 0.2261, 0.6623, 0.2384])
me_icosphere_004.materials.append(mat_stone)
me_icosphere_004.use_remesh_fix_poles = True
me_icosphere_004.use_remesh_preserve_attributes = False
me_icosphere_004.use_mirror_vertex_groups = False
me_icosphere_004.update()

# ---- objects
ob_stone = bpy.data.objects.new('Stone', me_icosphere_001)
ob_stone_001 = bpy.data.objects.new('Stone.001', me_circle)
ob_stone_002 = bpy.data.objects.new('Stone.002', me_icosphere_003)
ob_stone_003 = bpy.data.objects.new('Stone.003', me_icosphere_004)

# ---- transforms, parenting, visibility, modifiers, constraints
ob_stone.location = (0.0, 0.0, 0.0)
ob_stone.lineart.crease_threshold = 0.0
ob_stone_001.location = (0.0, 0.0, 0.0)
ob_stone_001.lineart.crease_threshold = 0.0
ob_stone_002.location = (0.0, 0.0, 0.0)
ob_stone_002.lineart.crease_threshold = 0.0
ob_stone_003.location = (0.0, 0.0, 0.7219)
ob_stone_003.lineart.crease_threshold = 0.0

# ---- collection membership
col_collection.objects.link(ob_stone)
col_collection.objects.link(ob_stone_001)
col_collection.objects.link(ob_stone_002)
col_collection.objects.link(ob_stone_003)

# ---- scene / render settings (as saved in the file)
scene.frame_start = 1; scene.frame_end = 250; scene.frame_set(1)
scene.render.engine = 'BLENDER_EEVEE_NEXT'
scene.cycles.use_denoising = False
scene.cycles.samples = 128
scene.cycles.sampling_pattern = 'TABULATED_SOBOL'
scene.cycles.use_adaptive_sampling = False
scene.cycles.use_light_tree = False
scene.view_settings.view_transform = 'Filmic'
bpy.context.view_layer.update()

# ---- added for rendering (the .blend has no active camera and no usable light): camera, sun
cam_auto = bpy.data.cameras.new('AutoCamera')
cam_auto.lens = 50.0
cam_auto.sensor_width = 36.0
cam_auto.clip_end = 1000.0
ob_auto_camera = bpy.data.objects.new('AutoCamera', cam_auto)
scene.collection.objects.link(ob_auto_camera)
ob_auto_camera.location = (4.83542, -5.98236, 5.8997)
ob_auto_camera.rotation_euler = (1.09748, -7.21219e-08, 0.694738)
scene.camera = ob_auto_camera
light_auto_sun = bpy.data.lights.new('AutoSun', 'SUN')
light_auto_sun.energy = 3.0
light_auto_sun.angle = 0.0523599
ob_auto_sun = bpy.data.objects.new('AutoSun', light_auto_sun)
scene.collection.objects.link(ob_auto_sun)
ob_auto_sun.rotation_euler = (0.872665, 0.174533, 0.523599)
bpy.context.view_layer.update()
